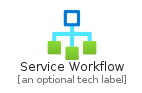

The diagram above was rendered by PlantUML. Its source (embedded in the PNG):
@startuml
' configures the library
!global $INCLUSION_MODE="local"
!global $LIB_BASE_LOCATION="../../.."

' loads the library's bootstrap
!include $LIB_BASE_LOCATION/bootstrap.puml

' loads the package bootstrap
include('azure-4/bootstrap')

' loads the Item which embeds the element ServiceWorkflow
include('azure-4/Item/General/ServiceWorkflow')

' renders the element
ServiceWorkflow('ServiceWorkflow', 'Service Workflow', 'an optional tech label')
@enduml